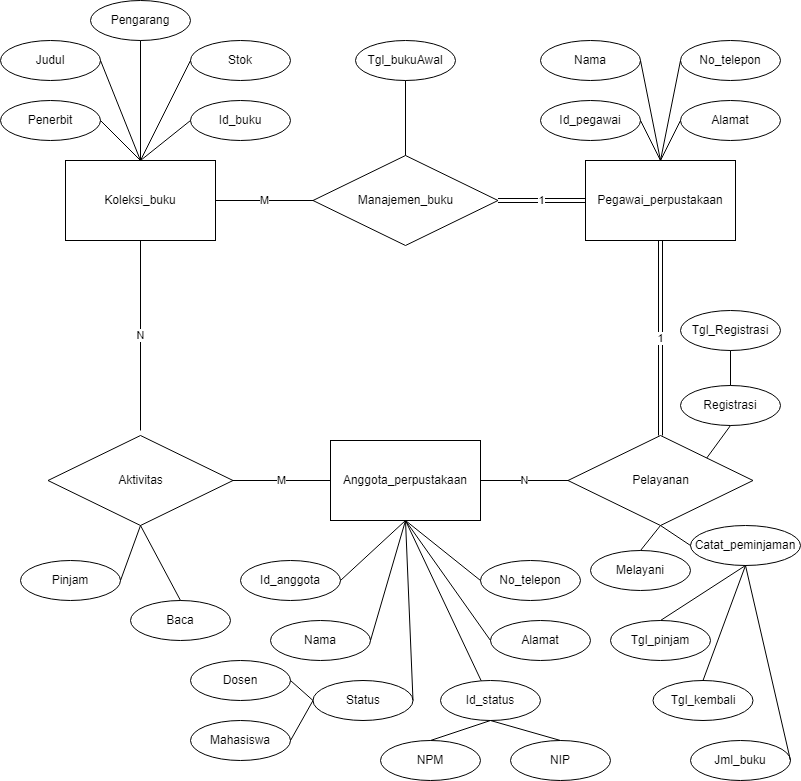

The diagram above was exported from draw.io. Its source (the exported page's mxGraphModel, read from the mxfile embedded in the PNG):
<mxGraphModel dx="1120" dy="560" grid="1" gridSize="10" guides="1" tooltips="1" connect="1" arrows="1" fold="1" page="1" pageScale="1" pageWidth="827" pageHeight="1169" math="0" shadow="0">
  <root>
    <mxCell id="0" />
    <mxCell id="1" parent="0" />
    <mxCell id="20LwOtGTPaoNv4rEKpQ6-5" value="Anggota_perpustakaan" style="rounded=0;whiteSpace=wrap;html=1;" parent="1" vertex="1">
      <mxGeometry x="350" y="600" width="150" height="80" as="geometry" />
    </mxCell>
    <mxCell id="20LwOtGTPaoNv4rEKpQ6-7" value="Manajemen_buku" style="rhombus;whiteSpace=wrap;html=1;" parent="1" vertex="1">
      <mxGeometry x="332.5" y="315" width="185" height="90" as="geometry" />
    </mxCell>
    <mxCell id="20LwOtGTPaoNv4rEKpQ6-8" value="Pegawai_perpustakaan" style="rounded=0;whiteSpace=wrap;html=1;" parent="1" vertex="1">
      <mxGeometry x="605" y="320" width="150" height="80" as="geometry" />
    </mxCell>
    <mxCell id="20LwOtGTPaoNv4rEKpQ6-9" value="Koleksi_buku" style="rounded=0;whiteSpace=wrap;html=1;" parent="1" vertex="1">
      <mxGeometry x="85" y="320" width="150" height="80" as="geometry" />
    </mxCell>
    <mxCell id="20LwOtGTPaoNv4rEKpQ6-10" value="Aktivitas" style="rhombus;whiteSpace=wrap;html=1;" parent="1" vertex="1">
      <mxGeometry x="67.5" y="595" width="185" height="90" as="geometry" />
    </mxCell>
    <mxCell id="20LwOtGTPaoNv4rEKpQ6-11" value="Pelayanan" style="rhombus;whiteSpace=wrap;html=1;" parent="1" vertex="1">
      <mxGeometry x="587.5" y="595" width="185" height="90" as="geometry" />
    </mxCell>
    <mxCell id="20LwOtGTPaoNv4rEKpQ6-19" value="Id_buku" style="ellipse;whiteSpace=wrap;html=1;align=center;" parent="1" vertex="1">
      <mxGeometry x="210" y="260" width="100" height="40" as="geometry" />
    </mxCell>
    <mxCell id="20LwOtGTPaoNv4rEKpQ6-20" value="Judul" style="ellipse;whiteSpace=wrap;html=1;align=center;" parent="1" vertex="1">
      <mxGeometry x="20" y="200" width="100" height="40" as="geometry" />
    </mxCell>
    <mxCell id="20LwOtGTPaoNv4rEKpQ6-25" value="Stok" style="ellipse;whiteSpace=wrap;html=1;align=center;" parent="1" vertex="1">
      <mxGeometry x="210" y="200" width="100" height="40" as="geometry" />
    </mxCell>
    <mxCell id="20LwOtGTPaoNv4rEKpQ6-26" value="Pengarang" style="ellipse;whiteSpace=wrap;html=1;align=center;" parent="1" vertex="1">
      <mxGeometry x="110" y="160" width="100" height="40" as="geometry" />
    </mxCell>
    <mxCell id="20LwOtGTPaoNv4rEKpQ6-27" value="Penerbit" style="ellipse;whiteSpace=wrap;html=1;align=center;" parent="1" vertex="1">
      <mxGeometry x="20" y="260" width="100" height="40" as="geometry" />
    </mxCell>
    <mxCell id="20LwOtGTPaoNv4rEKpQ6-37" value="" style="endArrow=none;html=1;rounded=0;exitX=0;exitY=0.5;exitDx=0;exitDy=0;entryX=0.5;entryY=0;entryDx=0;entryDy=0;" parent="1" source="20LwOtGTPaoNv4rEKpQ6-19" target="20LwOtGTPaoNv4rEKpQ6-9" edge="1">
      <mxGeometry relative="1" as="geometry">
        <mxPoint x="110" y="290" as="sourcePoint" />
        <mxPoint x="200" y="320" as="targetPoint" />
      </mxGeometry>
    </mxCell>
    <mxCell id="20LwOtGTPaoNv4rEKpQ6-38" value="" style="endArrow=none;html=1;rounded=0;exitX=1;exitY=0.5;exitDx=0;exitDy=0;entryX=0.5;entryY=0;entryDx=0;entryDy=0;" parent="1" source="20LwOtGTPaoNv4rEKpQ6-20" target="20LwOtGTPaoNv4rEKpQ6-9" edge="1">
      <mxGeometry relative="1" as="geometry">
        <mxPoint x="150" y="290" as="sourcePoint" />
        <mxPoint x="150.05" y="330" as="targetPoint" />
      </mxGeometry>
    </mxCell>
    <mxCell id="20LwOtGTPaoNv4rEKpQ6-40" value="" style="endArrow=none;html=1;rounded=0;exitX=0;exitY=0.5;exitDx=0;exitDy=0;" parent="1" source="20LwOtGTPaoNv4rEKpQ6-25" edge="1">
      <mxGeometry relative="1" as="geometry">
        <mxPoint x="220" y="230" as="sourcePoint" />
        <mxPoint x="160" y="320" as="targetPoint" />
      </mxGeometry>
    </mxCell>
    <mxCell id="20LwOtGTPaoNv4rEKpQ6-41" value="" style="endArrow=none;html=1;rounded=0;exitX=0.5;exitY=1;exitDx=0;exitDy=0;entryX=0.5;entryY=0;entryDx=0;entryDy=0;" parent="1" source="20LwOtGTPaoNv4rEKpQ6-26" target="20LwOtGTPaoNv4rEKpQ6-9" edge="1">
      <mxGeometry relative="1" as="geometry">
        <mxPoint x="220" y="170" as="sourcePoint" />
        <mxPoint x="195.95000000000005" y="330" as="targetPoint" />
      </mxGeometry>
    </mxCell>
    <mxCell id="20LwOtGTPaoNv4rEKpQ6-42" value="" style="endArrow=none;html=1;rounded=0;exitX=1;exitY=0.5;exitDx=0;exitDy=0;entryX=0.5;entryY=0;entryDx=0;entryDy=0;" parent="1" source="20LwOtGTPaoNv4rEKpQ6-27" target="20LwOtGTPaoNv4rEKpQ6-9" edge="1">
      <mxGeometry relative="1" as="geometry">
        <mxPoint x="220.00000000000006" y="110" as="sourcePoint" />
        <mxPoint x="183.5" y="330.15999999999997" as="targetPoint" />
      </mxGeometry>
    </mxCell>
    <mxCell id="20LwOtGTPaoNv4rEKpQ6-43" value="Tgl_bukuAwal" style="ellipse;whiteSpace=wrap;html=1;align=center;" parent="1" vertex="1">
      <mxGeometry x="375" y="200" width="100" height="40" as="geometry" />
    </mxCell>
    <mxCell id="20LwOtGTPaoNv4rEKpQ6-44" value="" style="endArrow=none;html=1;rounded=0;exitX=0.5;exitY=1;exitDx=0;exitDy=0;entryX=0.5;entryY=0;entryDx=0;entryDy=0;" parent="1" source="20LwOtGTPaoNv4rEKpQ6-43" target="20LwOtGTPaoNv4rEKpQ6-7" edge="1">
      <mxGeometry relative="1" as="geometry">
        <mxPoint x="219.9999999999992" y="290" as="sourcePoint" />
        <mxPoint x="220.10000000000002" y="330.55999999999995" as="targetPoint" />
      </mxGeometry>
    </mxCell>
    <mxCell id="20LwOtGTPaoNv4rEKpQ6-45" value="Id_pegawai" style="ellipse;whiteSpace=wrap;html=1;align=center;" parent="1" vertex="1">
      <mxGeometry x="560" y="260" width="100" height="40" as="geometry" />
    </mxCell>
    <mxCell id="20LwOtGTPaoNv4rEKpQ6-46" value="Nama" style="ellipse;whiteSpace=wrap;html=1;align=center;" parent="1" vertex="1">
      <mxGeometry x="560" y="200" width="100" height="40" as="geometry" />
    </mxCell>
    <mxCell id="20LwOtGTPaoNv4rEKpQ6-47" value="Alamat" style="ellipse;whiteSpace=wrap;html=1;align=center;" parent="1" vertex="1">
      <mxGeometry x="700" y="260" width="100" height="40" as="geometry" />
    </mxCell>
    <mxCell id="20LwOtGTPaoNv4rEKpQ6-48" value="No_telepon" style="ellipse;whiteSpace=wrap;html=1;align=center;" parent="1" vertex="1">
      <mxGeometry x="700" y="200" width="100" height="40" as="geometry" />
    </mxCell>
    <mxCell id="20LwOtGTPaoNv4rEKpQ6-50" value="" style="endArrow=none;html=1;rounded=0;exitX=1;exitY=0.5;exitDx=0;exitDy=0;entryX=0.5;entryY=0;entryDx=0;entryDy=0;" parent="1" source="20LwOtGTPaoNv4rEKpQ6-45" target="20LwOtGTPaoNv4rEKpQ6-8" edge="1">
      <mxGeometry relative="1" as="geometry">
        <mxPoint x="435" y="250" as="sourcePoint" />
        <mxPoint x="435" y="325" as="targetPoint" />
      </mxGeometry>
    </mxCell>
    <mxCell id="20LwOtGTPaoNv4rEKpQ6-51" value="" style="endArrow=none;html=1;rounded=0;exitX=1;exitY=0.5;exitDx=0;exitDy=0;entryX=0.5;entryY=0;entryDx=0;entryDy=0;" parent="1" source="20LwOtGTPaoNv4rEKpQ6-46" target="20LwOtGTPaoNv4rEKpQ6-8" edge="1">
      <mxGeometry relative="1" as="geometry">
        <mxPoint x="640" y="290" as="sourcePoint" />
        <mxPoint x="640.05" y="330" as="targetPoint" />
      </mxGeometry>
    </mxCell>
    <mxCell id="20LwOtGTPaoNv4rEKpQ6-52" value="" style="endArrow=none;html=1;rounded=0;exitX=0;exitY=0.5;exitDx=0;exitDy=0;entryX=0.5;entryY=0;entryDx=0;entryDy=0;" parent="1" source="20LwOtGTPaoNv4rEKpQ6-47" target="20LwOtGTPaoNv4rEKpQ6-8" edge="1">
      <mxGeometry relative="1" as="geometry">
        <mxPoint x="640" y="230" as="sourcePoint" />
        <mxPoint x="652.5" y="330" as="targetPoint" />
      </mxGeometry>
    </mxCell>
    <mxCell id="20LwOtGTPaoNv4rEKpQ6-53" value="" style="endArrow=none;html=1;rounded=0;exitX=0;exitY=0.5;exitDx=0;exitDy=0;entryX=0.5;entryY=0;entryDx=0;entryDy=0;" parent="1" source="20LwOtGTPaoNv4rEKpQ6-48" target="20LwOtGTPaoNv4rEKpQ6-8" edge="1">
      <mxGeometry relative="1" as="geometry">
        <mxPoint x="640" y="170" as="sourcePoint" />
        <mxPoint x="662.6999999999999" y="330.64" as="targetPoint" />
      </mxGeometry>
    </mxCell>
    <mxCell id="20LwOtGTPaoNv4rEKpQ6-54" value="Id_anggota" style="ellipse;whiteSpace=wrap;html=1;align=center;" parent="1" vertex="1">
      <mxGeometry x="260" y="720" width="100" height="40" as="geometry" />
    </mxCell>
    <mxCell id="20LwOtGTPaoNv4rEKpQ6-55" value="Nama" style="ellipse;whiteSpace=wrap;html=1;align=center;" parent="1" vertex="1">
      <mxGeometry x="290" y="780" width="100" height="40" as="geometry" />
    </mxCell>
    <mxCell id="20LwOtGTPaoNv4rEKpQ6-56" value="Status" style="ellipse;whiteSpace=wrap;html=1;align=center;" parent="1" vertex="1">
      <mxGeometry x="332.5" y="840" width="100" height="40" as="geometry" />
    </mxCell>
    <mxCell id="20LwOtGTPaoNv4rEKpQ6-57" value="Id_status" style="ellipse;whiteSpace=wrap;html=1;align=center;" parent="1" vertex="1">
      <mxGeometry x="460" y="840" width="100" height="40" as="geometry" />
    </mxCell>
    <mxCell id="20LwOtGTPaoNv4rEKpQ6-58" value="Alamat" style="ellipse;whiteSpace=wrap;html=1;align=center;" parent="1" vertex="1">
      <mxGeometry x="510" y="780" width="100" height="40" as="geometry" />
    </mxCell>
    <mxCell id="20LwOtGTPaoNv4rEKpQ6-59" value="No_telepon" style="ellipse;whiteSpace=wrap;html=1;align=center;" parent="1" vertex="1">
      <mxGeometry x="500" y="720" width="100" height="40" as="geometry" />
    </mxCell>
    <mxCell id="20LwOtGTPaoNv4rEKpQ6-60" value="" style="endArrow=none;html=1;rounded=0;exitX=1;exitY=0.5;exitDx=0;exitDy=0;entryX=0.5;entryY=1;entryDx=0;entryDy=0;" parent="1" source="20LwOtGTPaoNv4rEKpQ6-54" target="20LwOtGTPaoNv4rEKpQ6-5" edge="1">
      <mxGeometry relative="1" as="geometry">
        <mxPoint x="435" y="250" as="sourcePoint" />
        <mxPoint x="435" y="325" as="targetPoint" />
      </mxGeometry>
    </mxCell>
    <mxCell id="20LwOtGTPaoNv4rEKpQ6-61" value="" style="endArrow=none;html=1;rounded=0;exitX=1;exitY=0.5;exitDx=0;exitDy=0;entryX=0.5;entryY=1;entryDx=0;entryDy=0;" parent="1" source="20LwOtGTPaoNv4rEKpQ6-55" target="20LwOtGTPaoNv4rEKpQ6-5" edge="1">
      <mxGeometry relative="1" as="geometry">
        <mxPoint x="370" y="750" as="sourcePoint" />
        <mxPoint x="490" y="740" as="targetPoint" />
      </mxGeometry>
    </mxCell>
    <mxCell id="20LwOtGTPaoNv4rEKpQ6-62" value="" style="endArrow=none;html=1;rounded=0;exitX=1;exitY=0.5;exitDx=0;exitDy=0;entryX=0.5;entryY=1;entryDx=0;entryDy=0;" parent="1" source="20LwOtGTPaoNv4rEKpQ6-56" target="20LwOtGTPaoNv4rEKpQ6-5" edge="1">
      <mxGeometry relative="1" as="geometry">
        <mxPoint x="400" y="810" as="sourcePoint" />
        <mxPoint x="435" y="690" as="targetPoint" />
      </mxGeometry>
    </mxCell>
    <mxCell id="20LwOtGTPaoNv4rEKpQ6-63" value="" style="endArrow=none;html=1;rounded=0;entryX=0.5;entryY=1;entryDx=0;entryDy=0;" parent="1" source="20LwOtGTPaoNv4rEKpQ6-57" target="20LwOtGTPaoNv4rEKpQ6-5" edge="1">
      <mxGeometry relative="1" as="geometry">
        <mxPoint x="442.5" y="870" as="sourcePoint" />
        <mxPoint x="435" y="690" as="targetPoint" />
      </mxGeometry>
    </mxCell>
    <mxCell id="20LwOtGTPaoNv4rEKpQ6-64" value="" style="endArrow=none;html=1;rounded=0;exitX=0;exitY=0.5;exitDx=0;exitDy=0;entryX=0.5;entryY=1;entryDx=0;entryDy=0;" parent="1" source="20LwOtGTPaoNv4rEKpQ6-58" target="20LwOtGTPaoNv4rEKpQ6-5" edge="1">
      <mxGeometry relative="1" as="geometry">
        <mxPoint x="485" y="930" as="sourcePoint" />
        <mxPoint x="435" y="690" as="targetPoint" />
      </mxGeometry>
    </mxCell>
    <mxCell id="20LwOtGTPaoNv4rEKpQ6-65" value="" style="endArrow=none;html=1;rounded=0;exitX=0;exitY=0.5;exitDx=0;exitDy=0;entryX=0.5;entryY=1;entryDx=0;entryDy=0;" parent="1" source="20LwOtGTPaoNv4rEKpQ6-59" target="20LwOtGTPaoNv4rEKpQ6-5" edge="1">
      <mxGeometry relative="1" as="geometry">
        <mxPoint x="527.5" y="990" as="sourcePoint" />
        <mxPoint x="435" y="690" as="targetPoint" />
      </mxGeometry>
    </mxCell>
    <mxCell id="20LwOtGTPaoNv4rEKpQ6-66" value="Dosen" style="ellipse;whiteSpace=wrap;html=1;align=center;" parent="1" vertex="1">
      <mxGeometry x="210" y="820" width="100" height="40" as="geometry" />
    </mxCell>
    <mxCell id="20LwOtGTPaoNv4rEKpQ6-67" value="Mahasiswa" style="ellipse;whiteSpace=wrap;html=1;align=center;" parent="1" vertex="1">
      <mxGeometry x="210" y="880" width="100" height="40" as="geometry" />
    </mxCell>
    <mxCell id="20LwOtGTPaoNv4rEKpQ6-70" value="NIP" style="ellipse;whiteSpace=wrap;html=1;align=center;" parent="1" vertex="1">
      <mxGeometry x="530" y="900" width="100" height="40" as="geometry" />
    </mxCell>
    <mxCell id="20LwOtGTPaoNv4rEKpQ6-71" value="NPM" style="ellipse;whiteSpace=wrap;html=1;align=center;" parent="1" vertex="1">
      <mxGeometry x="400" y="900" width="100" height="40" as="geometry" />
    </mxCell>
    <mxCell id="20LwOtGTPaoNv4rEKpQ6-72" value="" style="endArrow=none;html=1;rounded=0;exitX=1;exitY=0.5;exitDx=0;exitDy=0;entryX=0;entryY=0.5;entryDx=0;entryDy=0;" parent="1" source="20LwOtGTPaoNv4rEKpQ6-66" target="20LwOtGTPaoNv4rEKpQ6-56" edge="1">
      <mxGeometry relative="1" as="geometry">
        <mxPoint x="400" y="810" as="sourcePoint" />
        <mxPoint x="435" y="690" as="targetPoint" />
      </mxGeometry>
    </mxCell>
    <mxCell id="20LwOtGTPaoNv4rEKpQ6-73" value="" style="endArrow=none;html=1;rounded=0;exitX=1;exitY=0.5;exitDx=0;exitDy=0;entryX=0;entryY=0.5;entryDx=0;entryDy=0;" parent="1" source="20LwOtGTPaoNv4rEKpQ6-67" target="20LwOtGTPaoNv4rEKpQ6-56" edge="1">
      <mxGeometry relative="1" as="geometry">
        <mxPoint x="320" y="850" as="sourcePoint" />
        <mxPoint x="330" y="870" as="targetPoint" />
      </mxGeometry>
    </mxCell>
    <mxCell id="20LwOtGTPaoNv4rEKpQ6-74" value="" style="endArrow=none;html=1;rounded=0;exitX=0.5;exitY=0;exitDx=0;exitDy=0;entryX=0.5;entryY=1;entryDx=0;entryDy=0;" parent="1" source="20LwOtGTPaoNv4rEKpQ6-70" target="20LwOtGTPaoNv4rEKpQ6-57" edge="1">
      <mxGeometry relative="1" as="geometry">
        <mxPoint x="320" y="910" as="sourcePoint" />
        <mxPoint x="370" y="920" as="targetPoint" />
      </mxGeometry>
    </mxCell>
    <mxCell id="20LwOtGTPaoNv4rEKpQ6-75" value="" style="endArrow=none;html=1;rounded=0;exitX=0.5;exitY=0;exitDx=0;exitDy=0;entryX=0.5;entryY=1;entryDx=0;entryDy=0;" parent="1" source="20LwOtGTPaoNv4rEKpQ6-71" target="20LwOtGTPaoNv4rEKpQ6-57" edge="1">
      <mxGeometry relative="1" as="geometry">
        <mxPoint x="340" y="970" as="sourcePoint" />
        <mxPoint x="380" y="930" as="targetPoint" />
      </mxGeometry>
    </mxCell>
    <mxCell id="20LwOtGTPaoNv4rEKpQ6-78" value="Pinjam" style="ellipse;whiteSpace=wrap;html=1;align=center;" parent="1" vertex="1">
      <mxGeometry x="40" y="720" width="100" height="40" as="geometry" />
    </mxCell>
    <mxCell id="20LwOtGTPaoNv4rEKpQ6-79" value="Baca" style="ellipse;whiteSpace=wrap;html=1;align=center;" parent="1" vertex="1">
      <mxGeometry x="150" y="760" width="100" height="40" as="geometry" />
    </mxCell>
    <mxCell id="20LwOtGTPaoNv4rEKpQ6-80" value="" style="endArrow=none;html=1;rounded=0;exitX=0.5;exitY=1;exitDx=0;exitDy=0;entryX=1;entryY=0.5;entryDx=0;entryDy=0;" parent="1" source="20LwOtGTPaoNv4rEKpQ6-10" target="20LwOtGTPaoNv4rEKpQ6-78" edge="1">
      <mxGeometry relative="1" as="geometry">
        <mxPoint x="320" y="850" as="sourcePoint" />
        <mxPoint x="342.5" y="870" as="targetPoint" />
      </mxGeometry>
    </mxCell>
    <mxCell id="20LwOtGTPaoNv4rEKpQ6-81" value="" style="endArrow=none;html=1;rounded=0;exitX=0.5;exitY=1;exitDx=0;exitDy=0;entryX=0.5;entryY=0;entryDx=0;entryDy=0;" parent="1" source="20LwOtGTPaoNv4rEKpQ6-10" target="20LwOtGTPaoNv4rEKpQ6-79" edge="1">
      <mxGeometry relative="1" as="geometry">
        <mxPoint x="170.0000000000001" y="695" as="sourcePoint" />
        <mxPoint x="150.00000000000045" y="750" as="targetPoint" />
      </mxGeometry>
    </mxCell>
    <mxCell id="20LwOtGTPaoNv4rEKpQ6-83" value="Registrasi" style="ellipse;whiteSpace=wrap;html=1;align=center;" parent="1" vertex="1">
      <mxGeometry x="700" y="545" width="100" height="40" as="geometry" />
    </mxCell>
    <mxCell id="20LwOtGTPaoNv4rEKpQ6-84" value="Catat_peminjaman" style="ellipse;whiteSpace=wrap;html=1;align=center;" parent="1" vertex="1">
      <mxGeometry x="710" y="685" width="110" height="40" as="geometry" />
    </mxCell>
    <mxCell id="20LwOtGTPaoNv4rEKpQ6-85" value="Melayani" style="ellipse;whiteSpace=wrap;html=1;align=center;" parent="1" vertex="1">
      <mxGeometry x="610" y="710" width="100" height="40" as="geometry" />
    </mxCell>
    <mxCell id="20LwOtGTPaoNv4rEKpQ6-86" value="" style="endArrow=none;html=1;rounded=0;exitX=0.5;exitY=1;exitDx=0;exitDy=0;entryX=1;entryY=0;entryDx=0;entryDy=0;" parent="1" source="20LwOtGTPaoNv4rEKpQ6-83" target="20LwOtGTPaoNv4rEKpQ6-11" edge="1">
      <mxGeometry relative="1" as="geometry">
        <mxPoint x="590.0000000000001" y="910" as="sourcePoint" />
        <mxPoint x="520" y="890" as="targetPoint" />
      </mxGeometry>
    </mxCell>
    <mxCell id="20LwOtGTPaoNv4rEKpQ6-87" value="" style="endArrow=none;html=1;rounded=0;exitX=0;exitY=0.5;exitDx=0;exitDy=0;entryX=0.5;entryY=1;entryDx=0;entryDy=0;" parent="1" source="20LwOtGTPaoNv4rEKpQ6-84" target="20LwOtGTPaoNv4rEKpQ6-11" edge="1">
      <mxGeometry relative="1" as="geometry">
        <mxPoint x="690" y="740" as="sourcePoint" />
        <mxPoint x="690" y="695" as="targetPoint" />
      </mxGeometry>
    </mxCell>
    <mxCell id="20LwOtGTPaoNv4rEKpQ6-88" value="" style="endArrow=none;html=1;rounded=0;exitX=0.5;exitY=0;exitDx=0;exitDy=0;entryX=0.5;entryY=1;entryDx=0;entryDy=0;" parent="1" source="20LwOtGTPaoNv4rEKpQ6-85" target="20LwOtGTPaoNv4rEKpQ6-11" edge="1">
      <mxGeometry relative="1" as="geometry">
        <mxPoint x="720" y="800" as="sourcePoint" />
        <mxPoint x="690" y="695" as="targetPoint" />
      </mxGeometry>
    </mxCell>
    <mxCell id="20LwOtGTPaoNv4rEKpQ6-89" value="Tgl_Registrasi" style="ellipse;whiteSpace=wrap;html=1;align=center;" parent="1" vertex="1">
      <mxGeometry x="700" y="470" width="100" height="40" as="geometry" />
    </mxCell>
    <mxCell id="20LwOtGTPaoNv4rEKpQ6-90" value="" style="endArrow=none;html=1;rounded=0;exitX=0.5;exitY=0;exitDx=0;exitDy=0;" parent="1" source="20LwOtGTPaoNv4rEKpQ6-83" edge="1">
      <mxGeometry relative="1" as="geometry">
        <mxPoint x="720" y="740" as="sourcePoint" />
        <mxPoint x="750" y="510" as="targetPoint" />
      </mxGeometry>
    </mxCell>
    <mxCell id="20LwOtGTPaoNv4rEKpQ6-91" value="Jml_buku" style="ellipse;whiteSpace=wrap;html=1;align=center;" parent="1" vertex="1">
      <mxGeometry x="710" y="900" width="100" height="40" as="geometry" />
    </mxCell>
    <mxCell id="20LwOtGTPaoNv4rEKpQ6-92" value="Tgl_kembali&lt;span style=&quot;color: rgba(0, 0, 0, 0); font-family: monospace; font-size: 0px; text-align: start;&quot;&gt;%3CmxGraphModel%3E%3Croot%3E%3CmxCell%20id%3D%220%22%2F%3E%3CmxCell%20id%3D%221%22%20parent%3D%220%22%2F%3E%3CmxCell%20id%3D%222%22%20value%3D%22Jml_buku%22%20style%3D%22ellipse%3BwhiteSpace%3Dwrap%3Bhtml%3D1%3Balign%3Dcenter%3B%22%20vertex%3D%221%22%20parent%3D%221%22%3E%3CmxGeometry%20x%3D%22870%22%20y%3D%22770%22%20width%3D%22100%22%20height%3D%2240%22%20as%3D%22geometry%22%2F%3E%3C%2FmxCell%3E%3C%2Froot%3E%3C%2FmxGraphModel%3E&lt;/span&gt;" style="ellipse;whiteSpace=wrap;html=1;align=center;" parent="1" vertex="1">
      <mxGeometry x="672.5" y="840" width="100" height="40" as="geometry" />
    </mxCell>
    <mxCell id="20LwOtGTPaoNv4rEKpQ6-93" value="Tgl_pinjam" style="ellipse;whiteSpace=wrap;html=1;align=center;" parent="1" vertex="1">
      <mxGeometry x="630" y="780" width="100" height="40" as="geometry" />
    </mxCell>
    <mxCell id="20LwOtGTPaoNv4rEKpQ6-95" value="" style="endArrow=none;html=1;rounded=0;exitX=0.5;exitY=1;exitDx=0;exitDy=0;entryX=1;entryY=0.5;entryDx=0;entryDy=0;" parent="1" source="20LwOtGTPaoNv4rEKpQ6-84" target="20LwOtGTPaoNv4rEKpQ6-91" edge="1">
      <mxGeometry relative="1" as="geometry">
        <mxPoint x="820" y="740" as="sourcePoint" />
        <mxPoint x="850" y="740" as="targetPoint" />
      </mxGeometry>
    </mxCell>
    <mxCell id="20LwOtGTPaoNv4rEKpQ6-96" value="" style="endArrow=none;html=1;rounded=0;exitX=0.5;exitY=1;exitDx=0;exitDy=0;entryX=0.5;entryY=0;entryDx=0;entryDy=0;" parent="1" source="20LwOtGTPaoNv4rEKpQ6-84" target="20LwOtGTPaoNv4rEKpQ6-92" edge="1">
      <mxGeometry relative="1" as="geometry">
        <mxPoint x="850.0000000000011" y="800" as="sourcePoint" />
        <mxPoint x="900" y="800" as="targetPoint" />
      </mxGeometry>
    </mxCell>
    <mxCell id="20LwOtGTPaoNv4rEKpQ6-97" value="" style="endArrow=none;html=1;rounded=0;entryX=0.5;entryY=0;entryDx=0;entryDy=0;exitX=0.5;exitY=1;exitDx=0;exitDy=0;" parent="1" source="20LwOtGTPaoNv4rEKpQ6-84" target="20LwOtGTPaoNv4rEKpQ6-93" edge="1">
      <mxGeometry relative="1" as="geometry">
        <mxPoint x="765" y="720" as="sourcePoint" />
        <mxPoint x="750" y="900" as="targetPoint" />
      </mxGeometry>
    </mxCell>
    <mxCell id="20LwOtGTPaoNv4rEKpQ6-99" value="N" style="endArrow=none;html=1;rounded=0;exitX=0.5;exitY=1;exitDx=0;exitDy=0;" parent="1" source="20LwOtGTPaoNv4rEKpQ6-9" edge="1">
      <mxGeometry relative="1" as="geometry">
        <mxPoint x="120" y="590" as="sourcePoint" />
        <mxPoint x="160" y="590" as="targetPoint" />
      </mxGeometry>
    </mxCell>
    <mxCell id="20LwOtGTPaoNv4rEKpQ6-100" value="M" style="endArrow=none;html=1;rounded=0;exitX=0;exitY=0.5;exitDx=0;exitDy=0;entryX=1;entryY=0.5;entryDx=0;entryDy=0;" parent="1" source="20LwOtGTPaoNv4rEKpQ6-5" target="20LwOtGTPaoNv4rEKpQ6-10" edge="1">
      <mxGeometry relative="1" as="geometry">
        <mxPoint x="320" y="570" as="sourcePoint" />
        <mxPoint x="170" y="600" as="targetPoint" />
      </mxGeometry>
    </mxCell>
    <mxCell id="20LwOtGTPaoNv4rEKpQ6-101" value="N" style="endArrow=none;html=1;rounded=0;exitX=0;exitY=0.5;exitDx=0;exitDy=0;entryX=1;entryY=0.5;entryDx=0;entryDy=0;" parent="1" source="20LwOtGTPaoNv4rEKpQ6-11" target="20LwOtGTPaoNv4rEKpQ6-5" edge="1">
      <mxGeometry relative="1" as="geometry">
        <mxPoint x="360" y="650" as="sourcePoint" />
        <mxPoint x="262.5" y="650" as="targetPoint" />
      </mxGeometry>
    </mxCell>
    <mxCell id="20LwOtGTPaoNv4rEKpQ6-102" value="1" style="endArrow=none;html=1;rounded=0;exitX=0.5;exitY=1;exitDx=0;exitDy=0;entryX=0.5;entryY=0;entryDx=0;entryDy=0;shape=link;" parent="1" source="20LwOtGTPaoNv4rEKpQ6-8" target="20LwOtGTPaoNv4rEKpQ6-11" edge="1">
      <mxGeometry relative="1" as="geometry">
        <mxPoint x="597.4999999999999" y="650" as="sourcePoint" />
        <mxPoint x="510" y="650" as="targetPoint" />
      </mxGeometry>
    </mxCell>
    <mxCell id="20LwOtGTPaoNv4rEKpQ6-104" value="1" style="endArrow=none;html=1;rounded=0;exitX=0;exitY=0.5;exitDx=0;exitDy=0;entryX=1;entryY=0.5;entryDx=0;entryDy=0;shape=link;" parent="1" source="20LwOtGTPaoNv4rEKpQ6-8" target="20LwOtGTPaoNv4rEKpQ6-7" edge="1">
      <mxGeometry relative="1" as="geometry">
        <mxPoint x="690" y="410" as="sourcePoint" />
        <mxPoint x="690" y="605" as="targetPoint" />
      </mxGeometry>
    </mxCell>
    <mxCell id="20LwOtGTPaoNv4rEKpQ6-105" value="M" style="endArrow=none;html=1;rounded=0;entryX=1;entryY=0.5;entryDx=0;entryDy=0;exitX=0;exitY=0.5;exitDx=0;exitDy=0;" parent="1" source="20LwOtGTPaoNv4rEKpQ6-7" target="20LwOtGTPaoNv4rEKpQ6-9" edge="1">
      <mxGeometry relative="1" as="geometry">
        <mxPoint x="330" y="360" as="sourcePoint" />
        <mxPoint x="250" y="350" as="targetPoint" />
      </mxGeometry>
    </mxCell>
  </root>
</mxGraphModel>